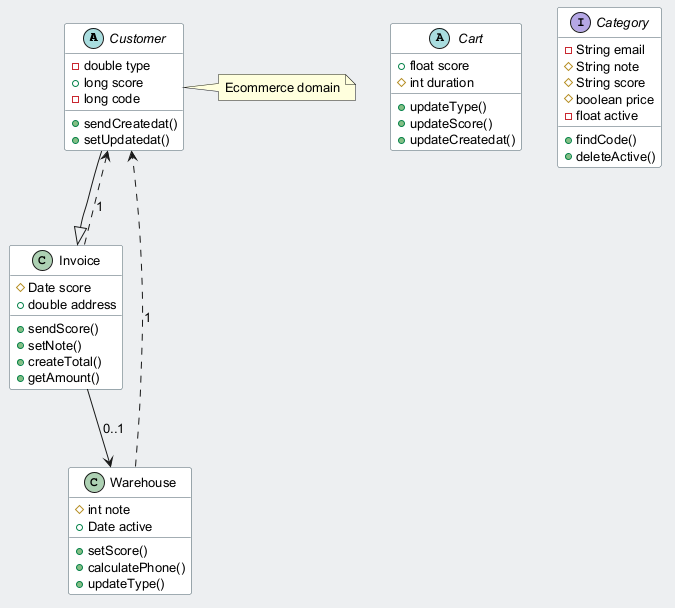

The diagram above was rendered by PlantUML. Its source (embedded in the PNG):
@startuml
skinparam backgroundColor #ECEFF1
skinparam classBackgroundColor #FFFFFF
skinparam classBorderColor #455A64
skinparam defaultFontSize 13
abstract class Customer {
  -double type
  +long score
  -long code
  +sendCreatedat()
  +setUpdatedat()
}
class Warehouse {
  #int note
  +Date active
  +setScore()
  +calculatePhone()
  +updateType()
}
class Invoice {
  #Date score
  +double address
  +sendScore()
  +setNote()
  +createTotal()
  +getAmount()
}
abstract class Cart {
  +float score
  #int duration
  +updateType()
  +updateScore()
  +updateCreatedat()
}
interface Category {
  -String email
  #String note
  #String score
  #boolean price
  -float active
  +findCode()
  +deleteActive()
}
Warehouse ..> Customer : "1"
Invoice --> Warehouse : "0..1"
Invoice ..> Customer : "1"
Customer --|> Invoice
note right of Customer : Ecommerce domain
@enduml